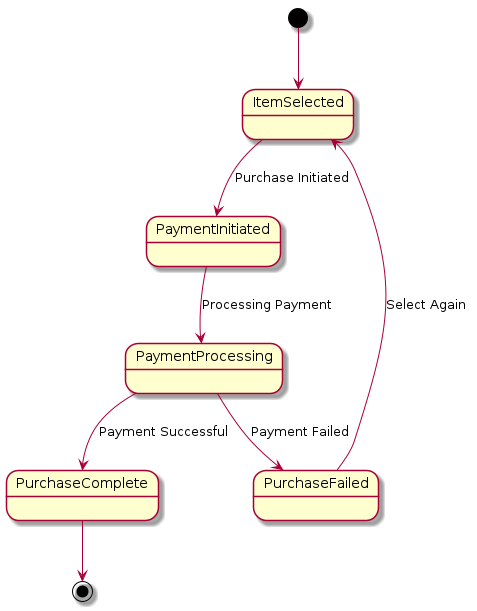

The diagram above was rendered by PlantUML. Its source (embedded in the PNG):
@startuml
[*] --> ItemSelected
ItemSelected --> PaymentInitiated : Purchase Initiated
PaymentInitiated --> PaymentProcessing : Processing Payment
PaymentProcessing --> PurchaseComplete : Payment Successful
PaymentProcessing --> PurchaseFailed : Payment Failed
PurchaseComplete --> [*]
PurchaseFailed --> ItemSelected : Select Again
@enduml